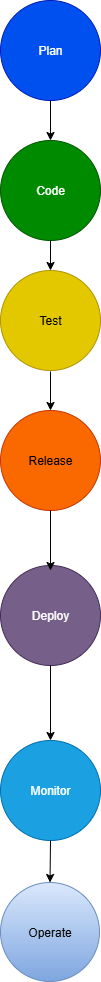

The diagram above was exported from draw.io. Its source (the exported page's mxGraphModel, read from the mxfile embedded in the PNG):
<mxGraphModel dx="749" dy="749" grid="1" gridSize="11" guides="1" tooltips="1" connect="1" arrows="1" fold="1" page="1" pageScale="1" pageWidth="827" pageHeight="1169" math="0" shadow="0">
  <root>
    <mxCell id="0" />
    <mxCell id="1" parent="0" />
    <mxCell id="_G2yse4TXxIZL9YQGuAr-2" value="Plan" style="ellipse;whiteSpace=wrap;html=1;aspect=fixed;fillColor=#0050ef;fontColor=#ffffff;strokeColor=#001DBC;" vertex="1" parent="1">
      <mxGeometry x="220" y="20" width="100" height="100" as="geometry" />
    </mxCell>
    <mxCell id="_G2yse4TXxIZL9YQGuAr-3" value="Code" style="ellipse;whiteSpace=wrap;html=1;aspect=fixed;fillColor=#008a00;fontColor=#ffffff;strokeColor=#005700;" vertex="1" parent="1">
      <mxGeometry x="220" y="160" width="100" height="100" as="geometry" />
    </mxCell>
    <mxCell id="_G2yse4TXxIZL9YQGuAr-4" value="Test" style="ellipse;whiteSpace=wrap;html=1;aspect=fixed;fillColor=light-dark(#e3c800, #efd40b);strokeColor=#B09500;fontColor=light-dark(#000000,#330000);" vertex="1" parent="1">
      <mxGeometry x="220" y="290" width="100" height="100" as="geometry" />
    </mxCell>
    <mxCell id="_G2yse4TXxIZL9YQGuAr-5" value="Release" style="ellipse;whiteSpace=wrap;html=1;aspect=fixed;fillColor=#fa6800;fontColor=#000000;strokeColor=#C73500;" vertex="1" parent="1">
      <mxGeometry x="220" y="430" width="100" height="100" as="geometry" />
    </mxCell>
    <mxCell id="_G2yse4TXxIZL9YQGuAr-6" value="Deploy" style="ellipse;whiteSpace=wrap;html=1;aspect=fixed;fillColor=#76608a;fontColor=#ffffff;strokeColor=#432D57;" vertex="1" parent="1">
      <mxGeometry x="220" y="585" width="100" height="100" as="geometry" />
    </mxCell>
    <mxCell id="_G2yse4TXxIZL9YQGuAr-7" value="Monitor" style="ellipse;whiteSpace=wrap;html=1;aspect=fixed;fillColor=#1ba1e2;fontColor=#ffffff;strokeColor=#006EAF;" vertex="1" parent="1">
      <mxGeometry x="220" y="760" width="100" height="100" as="geometry" />
    </mxCell>
    <mxCell id="_G2yse4TXxIZL9YQGuAr-8" value="" style="endArrow=classic;html=1;rounded=0;exitX=0.5;exitY=1;exitDx=0;exitDy=0;entryX=0.5;entryY=0;entryDx=0;entryDy=0;" edge="1" parent="1" source="_G2yse4TXxIZL9YQGuAr-2" target="_G2yse4TXxIZL9YQGuAr-3">
      <mxGeometry width="50" height="50" relative="1" as="geometry">
        <mxPoint x="150" y="210" as="sourcePoint" />
        <mxPoint x="200" y="160" as="targetPoint" />
      </mxGeometry>
    </mxCell>
    <mxCell id="_G2yse4TXxIZL9YQGuAr-9" value="" style="endArrow=classic;html=1;rounded=0;exitX=0.5;exitY=1;exitDx=0;exitDy=0;entryX=0.5;entryY=0;entryDx=0;entryDy=0;" edge="1" parent="1" source="_G2yse4TXxIZL9YQGuAr-3" target="_G2yse4TXxIZL9YQGuAr-4">
      <mxGeometry width="50" height="50" relative="1" as="geometry">
        <mxPoint x="320" y="270" as="sourcePoint" />
        <mxPoint x="320" y="310" as="targetPoint" />
      </mxGeometry>
    </mxCell>
    <mxCell id="_G2yse4TXxIZL9YQGuAr-10" value="" style="endArrow=classic;html=1;rounded=0;entryX=0.5;entryY=0;entryDx=0;entryDy=0;" edge="1" parent="1" target="_G2yse4TXxIZL9YQGuAr-5">
      <mxGeometry width="50" height="50" relative="1" as="geometry">
        <mxPoint x="270" y="391" as="sourcePoint" />
        <mxPoint x="260" y="440" as="targetPoint" />
      </mxGeometry>
    </mxCell>
    <mxCell id="_G2yse4TXxIZL9YQGuAr-11" value="" style="endArrow=classic;html=1;rounded=0;exitX=0.5;exitY=1;exitDx=0;exitDy=0;entryX=0.5;entryY=0;entryDx=0;entryDy=0;" edge="1" parent="1" source="_G2yse4TXxIZL9YQGuAr-5">
      <mxGeometry width="50" height="50" relative="1" as="geometry">
        <mxPoint x="270" y="550" as="sourcePoint" />
        <mxPoint x="270" y="590" as="targetPoint" />
      </mxGeometry>
    </mxCell>
    <mxCell id="_G2yse4TXxIZL9YQGuAr-12" value="" style="endArrow=classic;html=1;rounded=0;exitX=0.5;exitY=1;exitDx=0;exitDy=0;entryX=0.5;entryY=0;entryDx=0;entryDy=0;" edge="1" parent="1" source="_G2yse4TXxIZL9YQGuAr-6" target="_G2yse4TXxIZL9YQGuAr-7">
      <mxGeometry width="50" height="50" relative="1" as="geometry">
        <mxPoint x="260" y="710" as="sourcePoint" />
        <mxPoint x="260" y="750" as="targetPoint" />
      </mxGeometry>
    </mxCell>
    <mxCell id="_G2yse4TXxIZL9YQGuAr-14" value="Operate" style="ellipse;whiteSpace=wrap;html=1;aspect=fixed;fillColor=#dae8fc;strokeColor=#6c8ebf;gradientColor=#7ea6e0;" vertex="1" parent="1">
      <mxGeometry x="220" y="902" width="99" height="99" as="geometry" />
    </mxCell>
    <mxCell id="_G2yse4TXxIZL9YQGuAr-15" value="" style="endArrow=classic;html=1;rounded=0;exitX=0.5;exitY=1;exitDx=0;exitDy=0;entryX=0.5;entryY=0;entryDx=0;entryDy=0;" edge="1" parent="1" source="_G2yse4TXxIZL9YQGuAr-7" target="_G2yse4TXxIZL9YQGuAr-14">
      <mxGeometry width="50" height="50" relative="1" as="geometry">
        <mxPoint x="110" y="941" as="sourcePoint" />
        <mxPoint x="160" y="902" as="targetPoint" />
      </mxGeometry>
    </mxCell>
  </root>
</mxGraphModel>